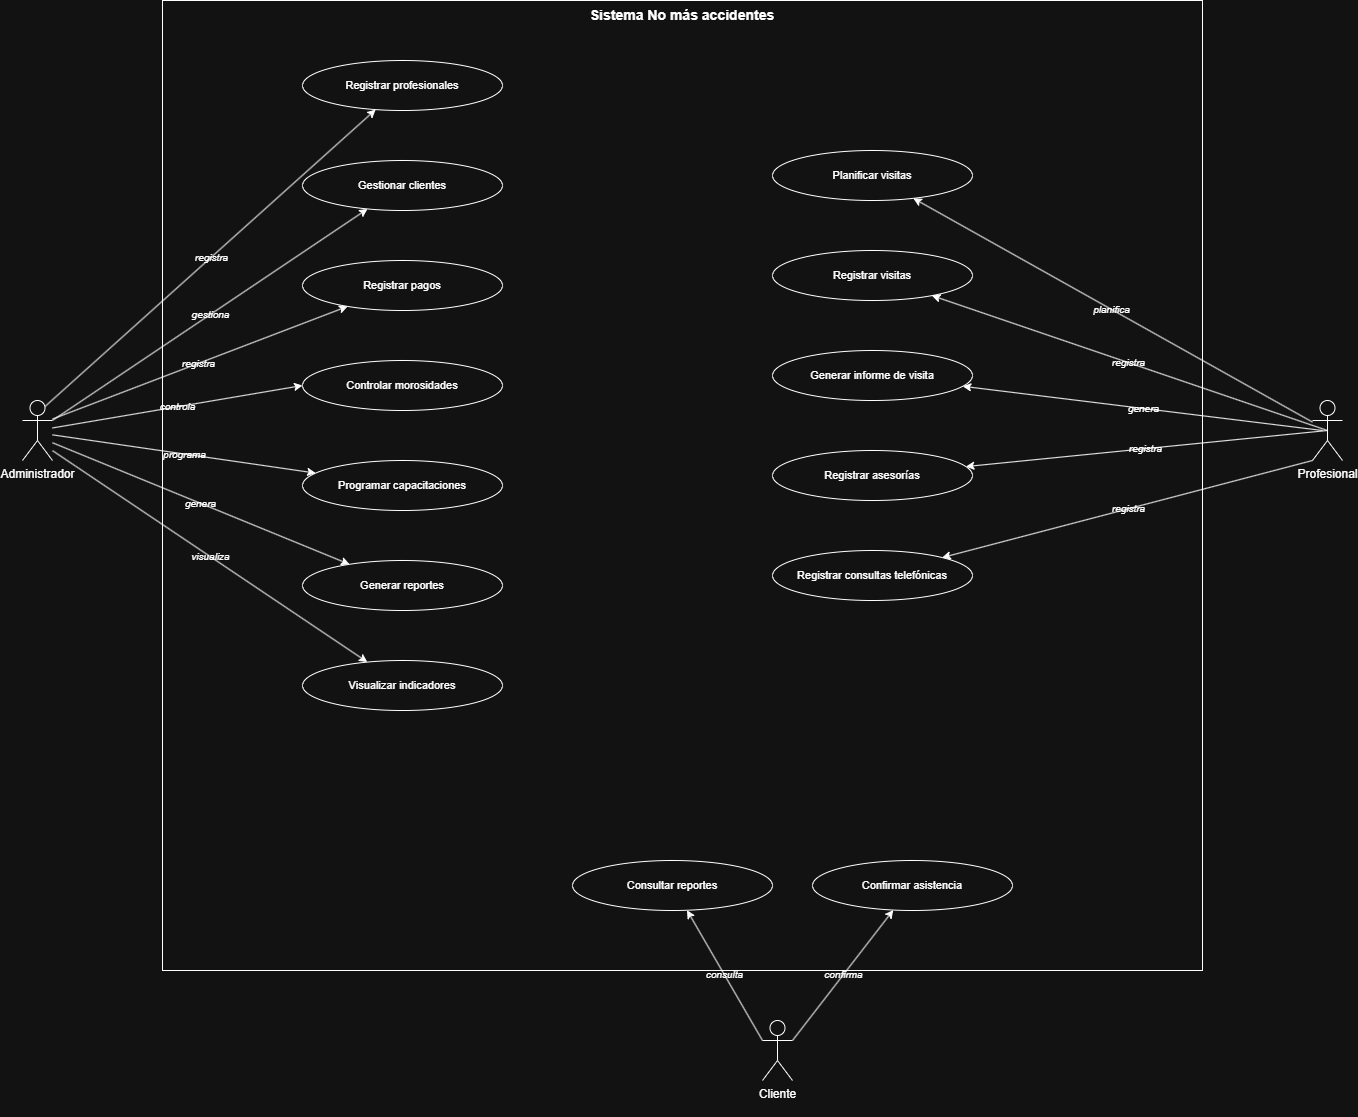

The diagram above was exported from draw.io. Its source (the exported page's mxGraphModel, read from the mxfile embedded in the PNG):
<mxGraphModel dx="2277" dy="1353" grid="1" gridSize="10" guides="1" tooltips="1" connect="1" arrows="1" fold="1" page="1" pageScale="1" pageWidth="1600" pageHeight="1200" math="0" shadow="0">
  <root>
    <mxCell id="0" />
    <mxCell id="1" parent="0" />
    <mxCell id="Ic6f1ifKIhcFbSqBRR7H-145" parent="1" style="points=[[0,0],[0.25,0],[0.5,0],[0.75,0],[1,0],[1,0.25],[1,0.5],[1,0.75],[1,1],[0.75,1],[0.5,1],[0.25,1],[0,1],[0,0.75],[0,0.5],[0,0.25]];shape=mxgraph.uml.system_boundary;whiteSpace=wrap;html=1;fontSize=14;fontStyle=1;verticalAlign=top;" value="Sistema No más accidentes" vertex="1">
      <mxGeometry height="970" width="1040" x="1200" y="330" as="geometry" />
    </mxCell>
    <mxCell id="Ic6f1ifKIhcFbSqBRR7H-149" parent="1" style="ellipse;whiteSpace=wrap;html=1;fontSize=11;" value="Registrar profesionales" vertex="1">
      <mxGeometry height="50" width="200" x="1340" y="390" as="geometry" />
    </mxCell>
    <mxCell id="Ic6f1ifKIhcFbSqBRR7H-150" parent="1" style="ellipse;whiteSpace=wrap;html=1;fontSize=11;" value="Gestionar clientes" vertex="1">
      <mxGeometry height="50" width="200" x="1340" y="490" as="geometry" />
    </mxCell>
    <mxCell id="Ic6f1ifKIhcFbSqBRR7H-151" parent="1" style="ellipse;whiteSpace=wrap;html=1;fontSize=11;" value="Registrar pagos" vertex="1">
      <mxGeometry height="50" width="200" x="1340" y="590" as="geometry" />
    </mxCell>
    <mxCell id="Ic6f1ifKIhcFbSqBRR7H-152" parent="1" style="ellipse;whiteSpace=wrap;html=1;fontSize=11;" value="Controlar morosidades" vertex="1">
      <mxGeometry height="50" width="200" x="1340" y="690" as="geometry" />
    </mxCell>
    <mxCell id="Ic6f1ifKIhcFbSqBRR7H-153" parent="1" style="ellipse;whiteSpace=wrap;html=1;fontSize=11;" value="Programar capacitaciones" vertex="1">
      <mxGeometry height="50" width="200" x="1340" y="790" as="geometry" />
    </mxCell>
    <mxCell id="Ic6f1ifKIhcFbSqBRR7H-154" parent="1" style="ellipse;whiteSpace=wrap;html=1;fontSize=11;" value="Generar reportes" vertex="1">
      <mxGeometry height="50" width="200" x="1340" y="890" as="geometry" />
    </mxCell>
    <mxCell id="Ic6f1ifKIhcFbSqBRR7H-155" parent="1" style="ellipse;whiteSpace=wrap;html=1;fontSize=11;" value="Visualizar indicadores" vertex="1">
      <mxGeometry height="50" width="200" x="1340" y="990" as="geometry" />
    </mxCell>
    <mxCell id="Ic6f1ifKIhcFbSqBRR7H-156" parent="1" style="ellipse;whiteSpace=wrap;html=1;fontSize=11;" value="Planificar visitas" vertex="1">
      <mxGeometry height="50" width="200" x="1810" y="480" as="geometry" />
    </mxCell>
    <mxCell id="Ic6f1ifKIhcFbSqBRR7H-157" parent="1" style="ellipse;whiteSpace=wrap;html=1;fontSize=11;" value="Registrar visitas" vertex="1">
      <mxGeometry height="50" width="200" x="1810" y="580" as="geometry" />
    </mxCell>
    <mxCell id="Ic6f1ifKIhcFbSqBRR7H-158" parent="1" style="ellipse;whiteSpace=wrap;html=1;fontSize=11;" value="Generar informe de visita" vertex="1">
      <mxGeometry height="50" width="200" x="1810" y="680" as="geometry" />
    </mxCell>
    <mxCell id="Ic6f1ifKIhcFbSqBRR7H-159" parent="1" style="ellipse;whiteSpace=wrap;html=1;fontSize=11;" value="Registrar asesorías" vertex="1">
      <mxGeometry height="50" width="200" x="1810" y="780" as="geometry" />
    </mxCell>
    <mxCell id="Ic6f1ifKIhcFbSqBRR7H-160" parent="1" style="ellipse;whiteSpace=wrap;html=1;fontSize=11;" value="Registrar consultas telefónicas" vertex="1">
      <mxGeometry height="50" width="200" x="1810" y="880" as="geometry" />
    </mxCell>
    <mxCell id="Ic6f1ifKIhcFbSqBRR7H-161" parent="1" style="ellipse;whiteSpace=wrap;html=1;fontSize=11;" value="Consultar reportes" vertex="1">
      <mxGeometry height="50" width="200" x="1610" y="1190" as="geometry" />
    </mxCell>
    <mxCell id="Ic6f1ifKIhcFbSqBRR7H-162" parent="1" style="ellipse;whiteSpace=wrap;html=1;fontSize=11;" value="Confirmar asistencia" vertex="1">
      <mxGeometry height="50" width="200" x="1850" y="1190" as="geometry" />
    </mxCell>
    <mxCell id="Ic6f1ifKIhcFbSqBRR7H-163" edge="1" parent="1" source="Ic6f1ifKIhcFbSqBRR7H-183" style="html=1;labelBackgroundColor=none;fontSize=10;fontStyle=2;exitX=0.75;exitY=0.1;exitDx=0;exitDy=0;exitPerimeter=0;" target="Ic6f1ifKIhcFbSqBRR7H-149" value="registra">
      <mxGeometry relative="1" as="geometry">
        <mxPoint x="1090" y="732.7617450595383" as="sourcePoint" />
      </mxGeometry>
    </mxCell>
    <mxCell id="Ic6f1ifKIhcFbSqBRR7H-164" edge="1" parent="1" source="Ic6f1ifKIhcFbSqBRR7H-183" style="html=1;labelBackgroundColor=none;fontSize=10;fontStyle=2;" target="Ic6f1ifKIhcFbSqBRR7H-150" value="gestiona">
      <mxGeometry relative="1" as="geometry">
        <mxPoint x="1090" y="741" as="sourcePoint" />
      </mxGeometry>
    </mxCell>
    <mxCell id="Ic6f1ifKIhcFbSqBRR7H-165" edge="1" parent="1" style="html=1;labelBackgroundColor=none;fontSize=10;fontStyle=2;" target="Ic6f1ifKIhcFbSqBRR7H-151" value="registra">
      <mxGeometry relative="1" as="geometry">
        <mxPoint x="1090" y="748.5494596314679" as="sourcePoint" />
      </mxGeometry>
    </mxCell>
    <mxCell id="Ic6f1ifKIhcFbSqBRR7H-166" edge="1" parent="1" source="Ic6f1ifKIhcFbSqBRR7H-183" style="html=1;labelBackgroundColor=none;fontSize=10;fontStyle=2;entryX=0;entryY=0.5;entryDx=0;entryDy=0;" target="Ic6f1ifKIhcFbSqBRR7H-152" value="controla">
      <mxGeometry relative="1" as="geometry">
        <mxPoint x="1090" y="750.8314956290825" as="sourcePoint" />
        <mxPoint x="1340" y="720" as="targetPoint" />
      </mxGeometry>
    </mxCell>
    <mxCell id="Ic6f1ifKIhcFbSqBRR7H-167" edge="1" parent="1" style="html=1;labelBackgroundColor=none;fontSize=10;fontStyle=2;" target="Ic6f1ifKIhcFbSqBRR7H-153" value="programa">
      <mxGeometry relative="1" as="geometry">
        <mxPoint x="1090" y="764.358805515538" as="sourcePoint" />
      </mxGeometry>
    </mxCell>
    <mxCell id="Ic6f1ifKIhcFbSqBRR7H-168" edge="1" parent="1" style="html=1;labelBackgroundColor=none;fontSize=10;fontStyle=2;" target="Ic6f1ifKIhcFbSqBRR7H-154" value="genera">
      <mxGeometry relative="1" as="geometry">
        <mxPoint x="1090" y="772.2458682447746" as="sourcePoint" />
      </mxGeometry>
    </mxCell>
    <mxCell id="Ic6f1ifKIhcFbSqBRR7H-169" edge="1" parent="1" style="html=1;labelBackgroundColor=none;fontSize=10;fontStyle=2;" target="Ic6f1ifKIhcFbSqBRR7H-155" value="visualiza">
      <mxGeometry relative="1" as="geometry">
        <mxPoint x="1090" y="780.1372992257791" as="sourcePoint" />
      </mxGeometry>
    </mxCell>
    <mxCell id="Ic6f1ifKIhcFbSqBRR7H-170" edge="1" parent="1" source="Ic6f1ifKIhcFbSqBRR7H-178" style="html=1;labelBackgroundColor=none;fontSize=10;fontStyle=2;" target="Ic6f1ifKIhcFbSqBRR7H-156" value="planifica">
      <mxGeometry relative="1" as="geometry">
        <mxPoint x="2380" y="734.647134323722" as="sourcePoint" />
      </mxGeometry>
    </mxCell>
    <mxCell id="Ic6f1ifKIhcFbSqBRR7H-171" edge="1" parent="1" source="Ic6f1ifKIhcFbSqBRR7H-178" style="html=1;labelBackgroundColor=none;fontSize=10;fontStyle=2;exitX=0.5;exitY=0.5;exitDx=0;exitDy=0;exitPerimeter=0;" target="Ic6f1ifKIhcFbSqBRR7H-157" value="registra">
      <mxGeometry relative="1" as="geometry">
        <mxPoint x="2380" y="744.9864643918165" as="sourcePoint" />
      </mxGeometry>
    </mxCell>
    <mxCell id="Ic6f1ifKIhcFbSqBRR7H-172" edge="1" parent="1" source="Ic6f1ifKIhcFbSqBRR7H-178" style="html=1;labelBackgroundColor=none;fontSize=10;fontStyle=2;exitX=0.333;exitY=0.5;exitDx=0;exitDy=0;exitPerimeter=0;" target="Ic6f1ifKIhcFbSqBRR7H-158" value="genera">
      <mxGeometry relative="1" as="geometry">
        <mxPoint x="2390" y="760" as="sourcePoint" />
      </mxGeometry>
    </mxCell>
    <mxCell id="Ic6f1ifKIhcFbSqBRR7H-173" edge="1" parent="1" source="Ic6f1ifKIhcFbSqBRR7H-178" style="html=1;labelBackgroundColor=none;fontSize=10;fontStyle=2;exitX=0.5;exitY=0.5;exitDx=0;exitDy=0;exitPerimeter=0;" target="Ic6f1ifKIhcFbSqBRR7H-159" value="registra">
      <mxGeometry relative="1" as="geometry">
        <mxPoint x="2380" y="765.7178273487282" as="sourcePoint" />
      </mxGeometry>
    </mxCell>
    <mxCell id="Ic6f1ifKIhcFbSqBRR7H-174" edge="1" parent="1" source="Ic6f1ifKIhcFbSqBRR7H-178" style="html=1;labelBackgroundColor=none;fontSize=10;fontStyle=2;exitX=0;exitY=1;exitDx=0;exitDy=0;exitPerimeter=0;" target="Ic6f1ifKIhcFbSqBRR7H-160" value="registra">
      <mxGeometry relative="1" as="geometry">
        <mxPoint x="2380" y="776.047181452969" as="sourcePoint" />
      </mxGeometry>
    </mxCell>
    <mxCell id="Ic6f1ifKIhcFbSqBRR7H-175" edge="1" parent="1" source="Ic6f1ifKIhcFbSqBRR7H-177" style="html=1;labelBackgroundColor=none;fontSize=10;fontStyle=2;exitX=0;exitY=0.3333333333333333;exitDx=0;exitDy=0;exitPerimeter=0;" target="Ic6f1ifKIhcFbSqBRR7H-161" value="consulta">
      <mxGeometry relative="1" as="geometry">
        <mxPoint x="1787.1582857062672" y="1350.0000000000002" as="sourcePoint" />
      </mxGeometry>
    </mxCell>
    <mxCell id="Ic6f1ifKIhcFbSqBRR7H-176" edge="1" parent="1" source="Ic6f1ifKIhcFbSqBRR7H-177" style="html=1;labelBackgroundColor=none;fontSize=10;fontStyle=2;exitX=1;exitY=0.3333333333333333;exitDx=0;exitDy=0;exitPerimeter=0;" target="Ic6f1ifKIhcFbSqBRR7H-162" value="confirma">
      <mxGeometry relative="1" as="geometry">
        <mxPoint x="1840" y="1352.4749515758745" as="sourcePoint" />
      </mxGeometry>
    </mxCell>
    <mxCell id="Ic6f1ifKIhcFbSqBRR7H-177" parent="1" style="shape=umlActor;verticalLabelPosition=bottom;verticalAlign=top;html=1;outlineConnect=0;" value="Cliente&lt;div&gt;&lt;br&gt;&lt;/div&gt;" vertex="1">
      <mxGeometry height="60" width="30" x="1800" y="1350" as="geometry" />
    </mxCell>
    <mxCell id="Ic6f1ifKIhcFbSqBRR7H-178" parent="1" style="shape=umlActor;verticalLabelPosition=bottom;verticalAlign=top;html=1;outlineConnect=0;" value="Profesional&lt;div&gt;&lt;br&gt;&lt;/div&gt;" vertex="1">
      <mxGeometry height="60" width="30" x="2350" y="730" as="geometry" />
    </mxCell>
    <mxCell id="Ic6f1ifKIhcFbSqBRR7H-183" parent="1" style="shape=umlActor;verticalLabelPosition=bottom;verticalAlign=top;html=1;outlineConnect=0;" value="Administrador" vertex="1">
      <mxGeometry height="60" width="30" x="1060" y="730" as="geometry" />
    </mxCell>
  </root>
</mxGraphModel>